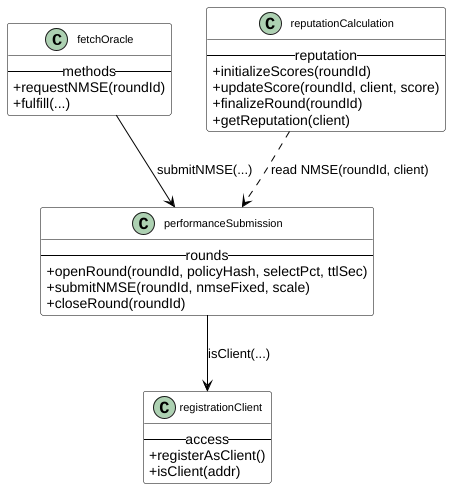

The diagram above was rendered by PlantUML. Its source (embedded in the PNG):
@startuml
top to bottom direction
skinparam class {
  BackgroundColor white
  BorderColor black
  ArrowColor black
  FontSize 11
  FontName "SansSerif"
  AttributeIconSize 0
}

class fetchOracle {
  -- methods --
  +requestNMSE(roundId)
  +fulfill(...)
}

class performanceSubmission {
  -- rounds --
  +openRound(roundId, policyHash, selectPct, ttlSec)
  +submitNMSE(roundId, nmseFixed, scale)
  +closeRound(roundId)
}

class registrationClient {
  -- access --
  +registerAsClient()
  +isClient(addr)
}

class reputationCalculation {
  -- reputation --
  +initializeScores(roundId)
  +updateScore(roundId, client, score)
  +finalizeRound(roundId)
  +getReputation(client)
}

' Relationships (corrected)
fetchOracle --> performanceSubmission : submitNMSE(...)
performanceSubmission --> registrationClient : isClient(...)
reputationCalculation ..> performanceSubmission : read NMSE(roundId, client)
@enduml